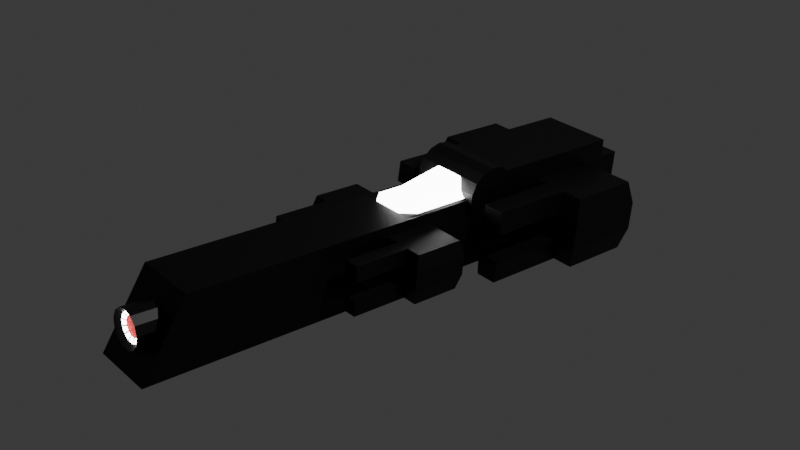 # Source: EnemShip00.blend  (saved by Blender 4.0.36; exported with 4.5.12 LTS)
import bpy
from mathutils import Matrix  # noqa: F401  (used for matrix-valued properties, if any)

bpy.ops.wm.read_factory_settings(use_empty=True)
scene = bpy.context.scene
scene.name = 'Scene'

# ---- collections
col_collection = bpy.data.collections.new('Collection'); scene.collection.children.link(col_collection)

# ---- materials (node trees are filled in below, after node groups)
mat_hull = bpy.data.materials.new('Hull')
mat_hull.alpha_threshold = 0.0
mat_hull.use_backface_culling = True
mat_hull.use_transparent_shadow = False
mat_hull.roughness = 0.5
mat_hull.line_color = (0.0, 0.0, 0.0, 1.0)
mat_glow_alt = bpy.data.materials.new('Glow_Alt')
mat_glow_alt.use_transparent_shadow = False
mat_glow = bpy.data.materials.new('Glow')
mat_glow.use_transparent_shadow = False

# ---- node groups
ng_auto_smooth = bpy.data.node_groups.new('Auto Smooth', 'GeometryNodeTree')
_s = ng_auto_smooth.interface.new_socket(name='Geometry', in_out='OUTPUT', socket_type='NodeSocketGeometry')
_s = ng_auto_smooth.interface.new_socket(name='Geometry', in_out='INPUT', socket_type='NodeSocketGeometry')
_s = ng_auto_smooth.interface.new_socket(name='Angle', in_out='INPUT', socket_type='NodeSocketFloat')
_s.subtype = 'ANGLE'
_s.min_value = 0.0
_s.max_value = 3.142
ng_auto_smooth.is_modifier = True
_N = ng_auto_smooth.nodes; _L = ng_auto_smooth.links
n0 = _N.new('NodeGroupOutput'); n0.name = 'Group Output'; n0.location = (480, -100)
n1 = _N.new('NodeGroupInput'); n1.name = 'Group Input'; n1.location = (-420, -300)
n2 = _N.new('NodeGroupInput'); n2.name = 'Group Input.001'; n2.location = (-60, -100)
n3 = _N.new('GeometryNodeSetShadeSmooth'); n3.name = 'Set Shade Smooth'; n3.location = (120, -100)
n3.domain = 'EDGE'
n4 = _N.new('GeometryNodeSetShadeSmooth'); n4.name = 'Set Shade Smooth.001'; n4.location = (300, -100)
n5 = _N.new('GeometryNodeInputMeshEdgeAngle'); n5.name = 'Edge Angle'; n5.location = (-420, -220)
n6 = _N.new('GeometryNodeInputEdgeSmooth'); n6.name = 'Is Edge Smooth'; n6.location = (-60, -160)
n7 = _N.new('GeometryNodeInputShadeSmooth'); n7.name = 'Is Face Smooth'; n7.location = (-240, -340)
n8 = _N.new('FunctionNodeBooleanMath'); n8.name = 'Boolean Math'; n8.location = (-60, -220)
n9 = _N.new('FunctionNodeCompare'); n9.name = 'Compare'; n9.location = (-240, -180)
n9.operation = 'LESS_EQUAL'
_L.new(n5.outputs[0], n9.inputs[0])
_L.new(n4.outputs[0], n0.inputs[0])
_L.new(n1.outputs[1], n9.inputs[1])
_L.new(n9.outputs[0], n8.inputs[0])
_L.new(n7.outputs[0], n8.inputs[1])
_L.new(n2.outputs[0], n3.inputs[0])
_L.new(n6.outputs[0], n3.inputs[1])
_L.new(n3.outputs[0], n4.inputs[0])
_L.new(n8.outputs[0], n3.inputs[2])
n0.is_active_output = True

# ---- material node trees
mat_hull.use_nodes = True; mat_hull.node_tree.nodes.clear()
_N = mat_hull.node_tree.nodes; _L = mat_hull.node_tree.links
n0 = _N.new('ShaderNodeOutputMaterial'); n0.name = 'Material Output'; n0.location = (300, 300)
n1 = _N.new('ShaderNodeBsdfPrincipled'); n1.name = 'Principled BSDF'; n1.location = (10, 300)
n1.inputs[0].default_value = (0.03424, 0.03424, 0.03424, 1.0)
n1.inputs[1].default_value = 1.0
n1.inputs[3].default_value = 1.45
_L.new(n1.outputs[0], n0.inputs[0])
n0.is_active_output = True
mat_glow_alt.use_nodes = True; mat_glow_alt.node_tree.nodes.clear()
_N = mat_glow_alt.node_tree.nodes; _L = mat_glow_alt.node_tree.links
n0 = _N.new('ShaderNodeBsdfPrincipled'); n0.name = 'Principled BSDF'; n0.location = (10, 300)
n0.inputs[3].default_value = 1.45
n0.inputs[28].default_value = 12.0
n1 = _N.new('ShaderNodeOutputMaterial'); n1.name = 'Material Output'; n1.location = (300, 300)
_L.new(n0.outputs[0], n1.inputs[0])
n1.is_active_output = True
mat_glow.use_nodes = True; mat_glow.node_tree.nodes.clear()
_N = mat_glow.node_tree.nodes; _L = mat_glow.node_tree.links
n0 = _N.new('ShaderNodeBsdfPrincipled'); n0.name = 'Principled BSDF'; n0.location = (10, 300)
n0.inputs[0].default_value = (0.8002, 0.0, 0.002439, 1.0)
n0.inputs[3].default_value = 1.45
n0.inputs[27].default_value = (1.0, 0.0, 0.00173, 1.0)
n0.inputs[28].default_value = 0.8
n1 = _N.new('ShaderNodeOutputMaterial'); n1.name = 'Material Output'; n1.location = (300, 300)
_L.new(n0.outputs[0], n1.inputs[0])
n1.is_active_output = True

# ---- world
world_world = bpy.data.worlds.new('World'); scene.world = world_world
world_world.use_nodes = True; world_world.node_tree.nodes.clear()
_N = world_world.node_tree.nodes; _L = world_world.node_tree.links
n0 = _N.new('ShaderNodeOutputWorld'); n0.name = 'World Output'; n0.location = (300, 300)
n1 = _N.new('ShaderNodeBackground'); n1.name = 'Background'; n1.location = (10, 300)
n1.inputs[0].default_value = (0.05088, 0.05088, 0.05088, 1.0)
_L.new(n1.outputs[0], n0.inputs[0])
n0.is_active_output = True
world_world.color = (0.05088, 0.05088, 0.05088)
world_world.use_sun_shadow = False
world_world.sun_shadow_jitter_overblur = 0.0

# ---- cameras
cam_camera = bpy.data.cameras.new('Camera')
cam_camera.clip_end = 100.0
cam_camera.ortho_scale = 7.314

# ---- lights
light_light = bpy.data.lights.new('Light', 'POINT')
light_light.transmission_factor = 0.0
light_light.use_soft_falloff = False
light_light.energy = 1000.0
light_light.shadow_soft_size = 0.1
light_light.shadow_maximum_resolution = 0.006
light_light.use_absolute_resolution = True

# ---- meshes
me_cube = bpy.data.meshes.new('Cube')
me_cube.from_pydata([(0.5639, 5.0, 0.3013), (0.5639, 5.0, -1.0), (0.5639, -1.0, 0.3013), (0.5639, -1.0, -1.0), (0.5639, -2.704, 0.3013), (0.5639, -2.704, -1.0), (0.5639, -4.502, 0.3013), (0.5639, -5.249, -1.0), (0.5639, 1.257, 0.3013), (0.5639, 1.257, -1.0), (0.5639, -0.3009, 0.3013), (0.5639, -0.3009, -1.0), (0.0, 5.0, -1.0), (0.0, -1.0, 0.3013), (0.0, -1.0, -1.0), (0.0, 5.0, 0.3013), (0.0, -2.704, 0.3013), (0.0, -2.704, -1.0), (0.0, -4.502, 0.3013), (0.0, -5.249, -1.0), (0.0, 1.257, -1.0), (0.0, 1.257, 0.3013), (0.0, -0.3009, -1.0), (0.0, -0.3009, 0.3013), (0.5639, 1.179, -1.0), (0.5639, 1.179, 0.3013), (0.0, 1.179, 0.6347), (0.0, 1.179, -1.0), (0.5639, -0.06075, 0.3013), (0.0, -0.06075, 0.468), (0.0, -0.06075, -1.0), (0.5639, -0.06075, -1.0), (0.0, 5.0, -1.0), (0.0, -1.0, 0.3013), (0.0, -1.0, -1.0), (0.0, 5.0, 0.3013), (0.0, -2.704, 0.3013), (0.0, -2.704, -1.0), (0.0, -4.502, 0.3013), (0.0, -5.249, -1.0), (0.0, 1.257, -1.0), (0.0, 1.257, 0.3013), (0.0, -0.3009, -1.0), (0.0, -0.3009, 0.3013), (0.0, 1.179, -1.0), (0.0, 1.179, 0.6347), (0.0, -0.06075, -1.0), (0.0, -0.06075, 0.468), (0.282, -1.0, -1.0), (0.282, 5.0, 0.3013), (0.282, -2.704, -1.0), (0.282, -5.249, -1.0), (0.282, 1.257, 0.3013), (0.282, -0.3009, 0.3013), (0.282, 5.0, -1.0), (0.282, -1.0, 0.3013), (0.282, -2.704, 0.3013), (0.282, -4.502, 0.3013), (0.282, 1.257, -1.0), (0.282, -0.3009, -1.0), (0.282, 1.179, 0.6347), (0.282, 1.179, -1.0), (0.282, -0.06075, 0.3847), (0.282, -0.06075, -1.0), (0.4934, -1.0, -1.0), (0.4934, 5.0, 0.3013), (0.4934, -2.704, -1.0), (0.4934, -5.249, -1.0), (0.4934, 1.257, 0.3013), (0.4934, -0.3009, 0.3013), (0.4934, 1.179, 0.3145), (0.4934, -0.06075, 0.3145), (0.4934, 5.0, -1.0), (0.4934, -1.0, 0.3013), (0.4934, -2.704, 0.3013), (0.4934, -4.502, 0.3013), (0.4934, 1.257, -1.0), (0.4934, -0.3009, -1.0), (0.4934, 1.179, -1.0), (0.4934, -0.06075, -1.0), (0.5, 2.667, -1.0), (0.5, 2.667, 0.3333), (0.5, 4.0, -1.0), (0.5, 4.0, 0.3333), (1.667, 2.667, -1.0), (1.667, 2.667, 0.3333), (1.667, 4.0, -1.0), (1.667, 4.0, 0.3333), (0.4059, 2.559, -0.5914), (0.4059, 2.559, -0.07527), (0.4059, 4.108, -0.07527), (0.4059, 4.108, -0.5914), (1.761, 4.108, -0.07527), (1.761, 4.108, -0.5914), (1.761, 2.559, -0.07527), (1.761, 2.559, -0.5914), (1.278, 4.0, -1.0), (0.8889, 4.0, -1.0), (0.8889, 4.0, 0.3333), (1.278, 4.0, 0.3333), (0.8889, 2.667, -1.0), (1.278, 2.667, -1.0), (1.278, 2.667, 0.3333), (0.8889, 2.667, 0.3333), (1.309, 2.559, -0.5914), (0.8575, 2.559, -0.5914), (1.309, 2.559, -0.07527), (0.8575, 2.559, -0.07527), (0.8575, 4.108, -0.5914), (1.309, 4.108, -0.5914), (0.8575, 4.108, -0.07527), (1.309, 4.108, -0.07527), (0.8889, 1.113, -1.0), (1.278, 1.113, -1.0), (1.278, 1.113, 0.3333), (0.8889, 1.113, 0.3333), (1.309, 1.113, -0.5914), (0.8575, 1.113, -0.5914), (1.309, 1.113, -0.07527), (0.8575, 1.113, -0.07527), (0.5258, -0.7599, -0.78), (0.5258, -0.7599, 0.1133), (0.5258, 0.1335, -0.78), (0.5258, 0.1335, 0.1133), (1.307, -0.7599, -0.78), (1.307, -0.7599, 0.1133), (1.307, 0.1335, -0.78), (1.307, 0.1335, 0.1133), (0.4628, -0.8319, -0.5062), (0.4628, -0.8319, -0.1604), (0.4628, 0.2055, -0.1604), (0.4628, 0.2055, -0.5062), (1.371, 0.2055, -0.1604), (1.371, 0.2055, -0.5062), (1.371, -0.8319, -0.1604), (1.371, -0.8319, -0.5062), (1.047, 0.1335, -0.78), (0.7864, 0.1335, -0.78), (0.7864, 0.1335, 0.1133), (1.047, 0.1335, 0.1133), (0.7864, -0.7599, -0.78), (1.047, -0.7599, -0.78), (1.047, -0.7599, 0.1133), (0.7864, -0.7599, 0.1133), (1.068, -0.8319, -0.5062), (0.7654, -0.8319, -0.5062), (1.068, -0.8319, -0.1604), (0.7654, -0.8319, -0.1604), (0.7654, 0.2055, -0.5062), (1.068, 0.2055, -0.5062), (0.7654, 0.2055, -0.1604), (1.068, 0.2055, -0.1604), (0.7864, -1.801, -0.78), (1.047, -1.801, -0.78), (1.047, -1.801, 0.1133), (0.7864, -1.801, 0.1133), (1.068, -1.801, -0.5062), (0.7654, -1.801, -0.5062), (1.068, -1.801, -0.1604), (0.7654, -1.801, -0.1604), (0.6667, 2.0, 0.3333), (0.0, 1.957, 0.13), (0.6667, 1.957, 0.13), (0.0, 1.835, -0.03824), (0.6667, 1.835, -0.03824), (0.0, 1.655, -0.1422), (0.6667, 1.655, -0.1422), (0.0, 1.448, -0.1639), (0.6667, 1.448, -0.1639), (0.0, 1.25, -0.09968), (0.6667, 1.25, -0.09968), (0.0, 1.095, 0.03944), (0.6667, 1.095, 0.03944), (0.0, 1.011, 0.2294), (0.6667, 1.011, 0.2294), (0.0, 1.011, 0.4373), (0.6667, 1.011, 0.4373), (0.0, 1.095, 0.6272), (0.6667, 1.095, 0.6272), (0.0, 1.25, 0.7663), (0.6667, 1.25, 0.7663), (0.0, 1.448, 0.8306), (0.6667, 1.448, 0.8306), (0.0, 1.655, 0.8089), (0.6667, 1.655, 0.8089), (0.0, 1.835, 0.7049), (0.6667, 1.835, 0.7049), (0.6667, 1.957, 0.5367), (0.0, 4.437, 0.3333), (0.0, 4.437, 0.13), (0.6667, 4.437, 0.13), (0.6667, 4.437, 0.3333), (0.6667, 4.437, 0.7049), (0.0, 4.437, 0.7049), (0.0, 4.437, 0.5367), (0.6667, 4.437, 0.5367)], [], [(77, 11, 3, 64), (11, 10, 2, 3), (72, 65, 0, 1), (66, 5, 7, 67), (3, 2, 4, 5), (64, 3, 5, 66), (5, 4, 6, 7), (1, 0, 8, 9), (72, 1, 9, 76), (31, 28, 10, 11), (79, 31, 11, 77), (62, 29, 23, 53), (46, 30, 22, 42), (49, 15, 21, 52), (32, 12, 20, 40), (56, 16, 18, 57), (51, 57, 18, 19), (34, 14, 17, 37), (37, 17, 19, 39), (32, 35, 15, 12), (42, 22, 14, 34), (55, 13, 16, 56), (53, 23, 13, 55), (40, 20, 27, 44), (52, 21, 26, 60), (76, 9, 24, 78), (9, 8, 25, 24), (44, 27, 30, 46), (60, 26, 29, 62), (78, 24, 31, 79), (24, 25, 28, 31), (26, 45, 47, 29), (21, 41, 45, 26), (23, 43, 33, 13), (13, 33, 36, 16), (19, 18, 38, 39), (16, 36, 38, 18), (15, 35, 41, 21), (29, 47, 43, 23), (27, 61, 63, 30), (70, 62, 71), (20, 58, 61, 27), (68, 52, 60, 70), (69, 53, 55, 73), (73, 55, 56, 74), (67, 75, 57, 51), (74, 56, 57, 75), (65, 49, 52, 68), (71, 53, 69), (30, 63, 59, 22), (12, 54, 58, 20), (14, 48, 50, 17), (17, 50, 51, 19), (12, 15, 49, 54), (22, 59, 48, 14), (28, 71, 69, 10), (0, 65, 68, 8), (4, 74, 75, 6), (7, 6, 75, 67), (2, 73, 74, 4), (10, 69, 73, 2), (8, 68, 70, 25), (25, 70, 71, 28), (61, 78, 79, 63), (58, 76, 78, 61), (63, 79, 77, 59), (54, 72, 76, 58), (48, 64, 66, 50), (50, 66, 67, 51), (54, 49, 65, 72), (59, 77, 64, 48), (89, 81, 83, 90), (111, 99, 87, 92), (92, 87, 85, 94), (107, 103, 81, 89), (96, 86, 84, 101), (98, 83, 81, 103), (100, 105, 88, 80), (105, 107, 89, 88), (86, 93, 95, 84), (93, 92, 94, 95), (96, 109, 93, 86), (109, 111, 92, 93), (80, 88, 91, 82), (88, 89, 90, 91), (91, 90, 110, 108), (108, 110, 111, 109), (82, 91, 108, 97), (97, 108, 109, 96), (95, 94, 106, 104), (104, 106, 107, 105), (84, 95, 104, 101), (103, 107, 119, 115), (87, 99, 102, 85), (99, 98, 103, 102), (82, 97, 100, 80), (97, 96, 101, 100), (94, 85, 102, 106), (104, 105, 117, 116), (90, 83, 98, 110), (110, 98, 99, 111), (113, 116, 117, 112), (118, 114, 115, 119), (102, 103, 115, 114), (100, 101, 113, 112), (105, 100, 112, 117), (106, 102, 114, 118), (101, 104, 116, 113), (107, 106, 118, 119), (129, 121, 123, 130), (151, 139, 127, 132), (132, 127, 125, 134), (147, 143, 121, 129), (136, 126, 124, 141), (138, 123, 121, 143), (140, 145, 128, 120), (145, 147, 129, 128), (126, 133, 135, 124), (133, 132, 134, 135), (136, 149, 133, 126), (149, 151, 132, 133), (120, 128, 131, 122), (128, 129, 130, 131), (131, 130, 150, 148), (148, 150, 151, 149), (122, 131, 148, 137), (137, 148, 149, 136), (135, 134, 146, 144), (144, 146, 147, 145), (124, 135, 144, 141), (143, 147, 159, 155), (127, 139, 142, 125), (139, 138, 143, 142), (122, 137, 140, 120), (137, 136, 141, 140), (134, 125, 142, 146), (144, 145, 157, 156), (130, 123, 138, 150), (150, 138, 139, 151), (153, 156, 157, 152), (158, 154, 155, 159), (142, 143, 155, 154), (140, 141, 153, 152), (145, 140, 152, 157), (146, 142, 154, 158), (141, 144, 156, 153), (147, 146, 158, 159), (160, 162, 190, 191), (161, 162, 164, 163), (163, 164, 166, 165), (165, 166, 168, 167), (167, 168, 170, 169), (169, 170, 172, 171), (171, 172, 174, 173), (173, 174, 176, 175), (175, 176, 178, 177), (177, 178, 180, 179), (179, 180, 182, 181), (181, 182, 184, 183), (183, 184, 186, 185), (162, 160, 187, 186, 184, 182, 180, 178, 176, 174, 172, 170, 168, 166, 164), (162, 161, 189, 190), (187, 160, 191, 195), (188, 191, 190, 189), (193, 192, 195, 194), (194, 195, 191, 188), (186, 187, 195, 192), (185, 186, 192, 193), (70, 60, 62), (53, 71, 62)])
me_cube.polygons.foreach_set('material_index', [0, 0, 0, 0, 0, 0, 0, 0, 0, 0, 0, 1, 0, 0, 0, 0, 0, 0, 0, 0, 0, 0, 0, 0, 0, 0, 0, 0, 1, 0, 0, 0, 0, 0, 0, 0, 0, 0, 0, 0, 1, 0, 0, 0, 0, 0, 0, 0, 0, 0, 0, 0, 0, 0, 0, 0, 0, 0, 0, 0, 0, 0, 0, 0, 0, 0, 0, 0, 0, 0, 0, 0, 0, 0, 0, 0, 0, 0, 0, 0, 0, 0, 0, 0, 0, 0, 0, 0, 0, 0, 0, 0, 0, 0, 0, 0, 0, 0, 0, 0, 0, 0, 0, 0, 0, 0, 0, 0, 0, 0, 0, 0, 0, 0, 0, 0, 0, 0, 0, 0, 0, 0, 0, 0, 0, 0, 0, 0, 0, 0, 0, 0, 0, 0, 0, 0, 0, 0, 0, 0, 0, 0, 0, 0, 0, 0, 0, 0, 0, 0, 0, 0, 0, 0, 0, 0, 0, 0, 0, 0, 0, 0, 0, 0, 0, 0, 0, 0, 1, 1])
_uv = me_cube.uv_layers.new(name='UVMap')
_uv.uv.foreach_set('vector', [0.3646, 0.7209, 0.375, 0.7209, 0.375, 0.75, 0.3646, 0.75, 0.375, 0.7209, 0.625, 0.7209, 0.625, 0.75, 0.375, 0.75, 0.375, 0.4896, 0.625, 0.4896, 0.625, 0.5, 0.375, 0.5, 0.3646, 0.75, 0.375, 0.75, 0.375, 0.75, 0.3646, 0.75, 0.375, 0.75, 0.625, 0.75, 0.625, 0.75, 0.375, 0.75, 0.3646, 0.75, 0.375, 0.75, 0.375, 0.75, 0.3646, 0.75, 0.375, 0.75, 0.625, 0.75, 0.625, 0.75, 0.375, 0.75, 0.375, 0.5, 0.625, 0.5, 0.625, 0.6559, 0.375, 0.6559, 0.3646, 0.5, 0.375, 0.5, 0.375, 0.6559, 0.3646, 0.6559, 0.375, 0.69, 0.625, 0.69, 0.625, 0.7209, 0.375, 0.7209, 0.3646, 0.69, 0.375, 0.69, 0.375, 0.7209, 0.3646, 0.7209, 0.6667, 0.69, 0.7083, 0.69, 0.7083, 0.7209, 0.6667, 0.7209, 0.25, 0.69, 0.2917, 0.69, 0.2917, 0.7209, 0.25, 0.7209, 0.6667, 0.5, 0.7083, 0.5, 0.7083, 0.6559, 0.6667, 0.6559, 0.25, 0.5, 0.2917, 0.5, 0.2917, 0.6559, 0.25, 0.6559, 0.6667, 0.75, 0.7083, 0.75, 0.7083, 0.75, 0.6667, 0.75, 0.375, 0.7917, 0.625, 0.7917, 0.625, 0.8333, 0.375, 0.8333, 0.25, 0.75, 0.2917, 0.75, 0.2917, 0.75, 0.25, 0.75, 0.25, 0.75, 0.2917, 0.75, 0.2917, 0.75, 0.25, 0.75, 0.375, 0.375, 0.625, 0.375, 0.625, 0.4167, 0.375, 0.4167, 0.25, 0.7209, 0.2917, 0.7209, 0.2917, 0.75, 0.25, 0.75, 0.6667, 0.75, 0.7083, 0.75, 0.7083, 0.75, 0.6667, 0.75, 0.6667, 0.7209, 0.7083, 0.7209, 0.7083, 0.75, 0.6667, 0.75, 0.25, 0.6559, 0.2917, 0.6559, 0.2917, 0.6592, 0.25, 0.6592, 0.6667, 0.6559, 0.7083, 0.6559, 0.7083, 0.6592, 0.6667, 0.6592, 0.3646, 0.6559, 0.375, 0.6559, 0.375, 0.6592, 0.3646, 0.6592, 0.375, 0.6559, 0.625, 0.6559, 0.625, 0.6592, 0.375, 0.6592, 0.25, 0.6592, 0.2917, 0.6592, 0.2917, 0.69, 0.25, 0.69, 0.6667, 0.6592, 0.7083, 0.6592, 0.7083, 0.69, 0.6667, 0.69, 0.3646, 0.6592, 0.375, 0.6592, 0.375, 0.69, 0.3646, 0.69, 0.375, 0.6592, 0.625, 0.6592, 0.625, 0.69, 0.375, 0.69, 0.7083, 0.6592, 0.75, 0.6592, 0.75, 0.69, 0.7083, 0.69, 0.7083, 0.6559, 0.75, 0.6559, 0.75, 0.6592, 0.7083, 0.6592, 0.7083, 0.7209, 0.75, 0.7209, 0.75, 0.75, 0.7083, 0.75, 0.7083, 0.75, 0.75, 0.75, 0.75, 0.75, 0.7083, 0.75, 0.375, 0.8333, 0.625, 0.8333, 0.625, 0.875, 0.375, 0.875, 0.7083, 0.75, 0.75, 0.75, 0.75, 0.75, 0.7083, 0.75, 0.7083, 0.5, 0.75, 0.5, 0.75, 0.6559, 0.7083, 0.6559, 0.7083, 0.69, 0.75, 0.69, 0.75, 0.7209, 0.7083, 0.7209, 0.2917, 0.6592, 0.3333, 0.6592, 0.3333, 0.69, 0.2917, 0.69, 0.6354, 0.6592, 0.6667, 0.69, 0.6354, 0.69, 0.2917, 0.6559, 0.3333, 0.6559, 0.3333, 0.6592, 0.2917, 0.6592, 0.6354, 0.6559, 0.6667, 0.6559, 0.6667, 0.6592, 0.6354, 0.6592, 0.6354, 0.7209, 0.6667, 0.7209, 0.6667, 0.75, 0.6354, 0.75, 0.6354, 0.75, 0.6667, 0.75, 0.6667, 0.75, 0.6354, 0.75, 0.375, 0.7604, 0.625, 0.7604, 0.625, 0.7917, 0.375, 0.7917, 0.6354, 0.75, 0.6667, 0.75, 0.6667, 0.75, 0.6354, 0.75, 0.6354, 0.5, 0.6667, 0.5, 0.6667, 0.6559, 0.6354, 0.6559, 0.6354, 0.69, 0.6667, 0.7209, 0.6354, 0.7209, 0.2917, 0.69, 0.3333, 0.69, 0.3333, 0.7209, 0.2917, 0.7209, 0.2917, 0.5, 0.3333, 0.5, 0.3333, 0.6559, 0.2917, 0.6559, 0.2917, 0.75, 0.3333, 0.75, 0.3333, 0.75, 0.2917, 0.75, 0.2917, 0.75, 0.3333, 0.75, 0.3333, 0.75, 0.2917, 0.75, 0.375, 0.4167, 0.625, 0.4167, 0.625, 0.4583, 0.375, 0.4583, 0.2917, 0.7209, 0.3333, 0.7209, 0.3333, 0.75, 0.2917, 0.75, 0.625, 0.69, 0.6354, 0.69, 0.6354, 0.7209, 0.625, 0.7209, 0.625, 0.5, 0.6354, 0.5, 0.6354, 0.6559, 0.625, 0.6559, 0.625, 0.75, 0.6354, 0.75, 0.6354, 0.75, 0.625, 0.75, 0.375, 0.75, 0.625, 0.75, 0.625, 0.7604, 0.375, 0.7604, 0.625, 0.75, 0.6354, 0.75, 0.6354, 0.75, 0.625, 0.75, 0.625, 0.7209, 0.6354, 0.7209, 0.6354, 0.75, 0.625, 0.75, 0.625, 0.6559, 0.6354, 0.6559, 0.6354, 0.6592, 0.625, 0.6592, 0.625, 0.6592, 0.6354, 0.6592, 0.6354, 0.69, 0.625, 0.69, 0.3333, 0.6592, 0.3646, 0.6592, 0.3646, 0.69, 0.3333, 0.69, 0.3333, 0.6559, 0.3646, 0.6559, 0.3646, 0.6592, 0.3333, 0.6592, 0.3333, 0.69, 0.3646, 0.69, 0.3646, 0.7209, 0.3333, 0.7209, 0.3333, 0.5, 0.3646, 0.5, 0.3646, 0.6559, 0.3333, 0.6559, 0.3333, 0.75, 0.3646, 0.75, 0.3646, 0.75, 0.3333, 0.75, 0.3333, 0.75, 0.3646, 0.75, 0.3646, 0.75, 0.3333, 0.75, 0.375, 0.4583, 0.625, 0.4583, 0.625, 0.4896, 0.375, 0.4896, 0.3333, 0.7209, 0.3646, 0.7209, 0.3646, 0.75, 0.3333, 0.75, 0.5417, 0.0, 0.625, 0.0, 0.625, 0.25, 0.5417, 0.25, 0.5417, 0.4167, 0.625, 0.4167, 0.625, 0.5, 0.5417, 0.5, 0.5417, 0.5, 0.625, 0.5, 0.625, 0.75, 0.5417, 0.75, 0.5417, 0.9167, 0.625, 0.9167, 0.625, 1.0, 0.5417, 1.0, 0.2917, 0.5, 0.375, 0.5, 0.375, 0.75, 0.2917, 0.75, 0.7917, 0.5, 0.875, 0.5, 0.875, 0.75, 0.7917, 0.75, 0.375, 0.9167, 0.4583, 0.9167, 0.4583, 1.0, 0.375, 1.0, 0.4583, 0.9167, 0.5417, 0.9167, 0.5417, 1.0, 0.4583, 1.0, 0.375, 0.5, 0.4583, 0.5, 0.4583, 0.75, 0.375, 0.75, 0.4583, 0.5, 0.5417, 0.5, 0.5417, 0.75, 0.4583, 0.75, 0.375, 0.4167, 0.4583, 0.4167, 0.4583, 0.5, 0.375, 0.5, 0.4583, 0.4167, 0.5417, 0.4167, 0.5417, 0.5, 0.4583, 0.5, 0.375, 0.0, 0.4583, 0.0, 0.4583, 0.25, 0.375, 0.25, 0.4583, 0.0, 0.5417, 0.0, 0.5417, 0.25, 0.4583, 0.25, 0.4583, 0.25, 0.5417, 0.25, 0.5417, 0.3333, 0.4583, 0.3333, 0.4583, 0.3333, 0.5417, 0.3333, 0.5417, 0.4167, 0.4583, 0.4167, 0.375, 0.25, 0.4583, 0.25, 0.4583, 0.3333, 0.375, 0.3333, 0.375, 0.3333, 0.4583, 0.3333, 0.4583, 0.4167, 0.375, 0.4167, 0.4583, 0.75, 0.5417, 0.75, 0.5417, 0.8333, 0.4583, 0.8333, 0.4583, 0.8333, 0.5417, 0.8333, 0.5417, 0.9167, 0.4583, 0.9167, 0.375, 0.75, 0.4583, 0.75, 0.4583, 0.8333, 0.375, 0.8333, 0.625, 0.9167, 0.5417, 0.9167, 0.5417, 0.9167, 0.625, 0.9167, 0.625, 0.5, 0.7083, 0.5, 0.7083, 0.75, 0.625, 0.75, 0.7083, 0.5, 0.7917, 0.5, 0.7917, 0.75, 0.7083, 0.75, 0.125, 0.5, 0.2083, 0.5, 0.2083, 0.75, 0.125, 0.75, 0.2083, 0.5, 0.2917, 0.5, 0.2917, 0.75, 0.2083, 0.75, 0.5417, 0.75, 0.625, 0.75, 0.625, 0.8333, 0.5417, 0.8333, 0.4583, 0.8333, 0.4583, 0.9167, 0.4583, 0.9167, 0.4583, 0.8333, 0.5417, 0.25, 0.625, 0.25, 0.625, 0.3333, 0.5417, 0.3333, 0.5417, 0.3333, 0.625, 0.3333, 0.625, 0.4167, 0.5417, 0.4167, 0.375, 0.8333, 0.4583, 0.8333, 0.4583, 0.9167, 0.375, 0.9167, 0.5417, 0.8333, 0.625, 0.8333, 0.625, 0.9167, 0.5417, 0.9167, 0.7083, 0.75, 0.7917, 0.75, 0.7917, 0.75, 0.7083, 0.75, 0.2083, 0.75, 0.2917, 0.75, 0.2917, 0.75, 0.2083, 0.75, 0.4583, 0.9167, 0.375, 0.9167, 0.375, 0.9167, 0.4583, 0.9167, 0.5417, 0.8333, 0.625, 0.8333, 0.625, 0.8333, 0.5417, 0.8333, 0.375, 0.8333, 0.4583, 0.8333, 0.4583, 0.8333, 0.375, 0.8333, 0.5417, 0.9167, 0.5417, 0.8333, 0.5417, 0.8333, 0.5417, 0.9167, 0.5417, 0.0, 0.625, 0.0, 0.625, 0.25, 0.5417, 0.25, 0.5417, 0.4167, 0.625, 0.4167, 0.625, 0.5, 0.5417, 0.5, 0.5417, 0.5, 0.625, 0.5, 0.625, 0.75, 0.5417, 0.75, 0.5417, 0.9167, 0.625, 0.9167, 0.625, 1.0, 0.5417, 1.0, 0.2917, 0.5, 0.375, 0.5, 0.375, 0.75, 0.2917, 0.75, 0.7917, 0.5, 0.875, 0.5, 0.875, 0.75, 0.7917, 0.75, 0.375, 0.9167, 0.4583, 0.9167, 0.4583, 1.0, 0.375, 1.0, 0.4583, 0.9167, 0.5417, 0.9167, 0.5417, 1.0, 0.4583, 1.0, 0.375, 0.5, 0.4583, 0.5, 0.4583, 0.75, 0.375, 0.75, 0.4583, 0.5, 0.5417, 0.5, 0.5417, 0.75, 0.4583, 0.75, 0.375, 0.4167, 0.4583, 0.4167, 0.4583, 0.5, 0.375, 0.5, 0.4583, 0.4167, 0.5417, 0.4167, 0.5417, 0.5, 0.4583, 0.5, 0.375, 0.0, 0.4583, 0.0, 0.4583, 0.25, 0.375, 0.25, 0.4583, 0.0, 0.5417, 0.0, 0.5417, 0.25, 0.4583, 0.25, 0.4583, 0.25, 0.5417, 0.25, 0.5417, 0.3333, 0.4583, 0.3333, 0.4583, 0.3333, 0.5417, 0.3333, 0.5417, 0.4167, 0.4583, 0.4167, 0.375, 0.25, 0.4583, 0.25, 0.4583, 0.3333, 0.375, 0.3333, 0.375, 0.3333, 0.4583, 0.3333, 0.4583, 0.4167, 0.375, 0.4167, 0.4583, 0.75, 0.5417, 0.75, 0.5417, 0.8333, 0.4583, 0.8333, 0.4583, 0.8333, 0.5417, 0.8333, 0.5417, 0.9167, 0.4583, 0.9167, 0.375, 0.75, 0.4583, 0.75, 0.4583, 0.8333, 0.375, 0.8333, 0.625, 0.9167, 0.5417, 0.9167, 0.5417, 0.9167, 0.625, 0.9167, 0.625, 0.5, 0.7083, 0.5, 0.7083, 0.75, 0.625, 0.75, 0.7083, 0.5, 0.7917, 0.5, 0.7917, 0.75, 0.7083, 0.75, 0.125, 0.5, 0.2083, 0.5, 0.2083, 0.75, 0.125, 0.75, 0.2083, 0.5, 0.2917, 0.5, 0.2917, 0.75, 0.2083, 0.75, 0.5417, 0.75, 0.625, 0.75, 0.625, 0.8333, 0.5417, 0.8333, 0.4583, 0.8333, 0.4583, 0.9167, 0.4583, 0.9167, 0.4583, 0.8333, 0.5417, 0.25, 0.625, 0.25, 0.625, 0.3333, 0.5417, 0.3333, 0.5417, 0.3333, 0.625, 0.3333, 0.625, 0.4167, 0.5417, 0.4167, 0.375, 0.8333, 0.4583, 0.8333, 0.4583, 0.9167, 0.375, 0.9167, 0.5417, 0.8333, 0.625, 0.8333, 0.625, 0.9167, 0.5417, 0.9167, 0.7083, 0.75, 0.7917, 0.75, 0.7917, 0.75, 0.7083, 0.75, 0.2083, 0.75, 0.2917, 0.75, 0.2917, 0.75, 0.2083, 0.75, 0.4583, 0.9167, 0.375, 0.9167, 0.375, 0.9167, 0.4583, 0.9167, 0.5417, 0.8333, 0.625, 0.8333, 0.625, 0.8333, 0.5417, 0.8333, 0.375, 0.8333, 0.4583, 0.8333, 0.4583, 0.8333, 0.375, 0.8333, 0.5417, 0.9167, 0.5417, 0.8333, 0.5417, 0.8333, 0.5417, 0.9167, 0.25, 0.49, 0.3476, 0.4693, 0.3476, 0.4693, 0.25, 0.49, 0.9333, 0.5, 0.9333, 1.0, 0.8667, 1.0, 0.8667, 0.5, 0.8667, 0.5, 0.8667, 1.0, 0.8, 1.0, 0.8, 0.5, 0.8, 0.5, 0.8, 1.0, 0.7333, 1.0, 0.7333, 0.5, 0.7333, 0.5, 0.7333, 1.0, 0.6667, 1.0, 0.6667, 0.5, 0.6667, 0.5, 0.6667, 1.0, 0.6, 1.0, 0.6, 0.5, 0.6, 0.5, 0.6, 1.0, 0.5333, 1.0, 0.5333, 0.5, 0.5333, 0.5, 0.5333, 1.0, 0.4667, 1.0, 0.4667, 0.5, 0.4667, 0.5, 0.4667, 1.0, 0.4, 1.0, 0.4, 0.5, 0.4, 0.5, 0.4, 1.0, 0.3333, 1.0, 0.3333, 0.5, 0.3333, 0.5, 0.3333, 1.0, 0.2667, 1.0, 0.2667, 0.5, 0.2667, 0.5, 0.2667, 1.0, 0.2, 1.0, 0.2, 0.5, 0.2, 0.5, 0.2, 1.0, 0.1333, 1.0, 0.1333, 0.5, 0.3476, 0.4693, 0.25, 0.49, 0.1524, 0.4693, 0.07165, 0.4106, 0.02175, 0.3242, 0.01131, 0.2249, 0.04215, 0.13, 0.1089, 0.05584, 0.2001, 0.01524, 0.2999, 0.01524, 0.3911, 0.05584, 0.4578, 0.13, 0.4887, 0.2249, 0.4783, 0.3242, 0.4284, 0.4106, 0.9333, 1.0, 0.9333, 0.5, 0.9333, 0.5, 0.9333, 1.0, 0.1524, 0.4693, 0.25, 0.49, 0.25, 0.49, 0.1524, 0.4693, 1.0, 0.5, 1.0, 1.0, 0.9333, 1.0, 0.9333, 0.5, 0.1333, 0.5, 0.1333, 1.0, 0.06667, 1.0, 0.06667, 0.5, 0.06667, 0.5, 0.06667, 1.0, 4.47e-08, 1.0, 4.47e-08, 0.5, 0.07165, 0.4106, 0.1524, 0.4693, 0.1524, 0.4693, 0.07165, 0.4106, 0.1333, 0.5, 0.1333, 1.0, 0.1333, 1.0, 0.1333, 0.5, 0.6354, 0.6592, 0.6667, 0.6592, 0.6667, 0.69, 0.6667, 0.7209, 0.6354, 0.69, 0.6667, 0.69])
me_cube.materials.append(mat_hull)
me_cube.materials.append(mat_glow_alt)
me_cube.use_mirror_vertex_groups = False
me_cube.update()
me_cube_001 = bpy.data.meshes.new('Cube.001')
me_cube_001.from_pydata([(-3.057e-09, 0.8391, 0.3275), (-3.057e-09, 0.1725, 0.3391), (0.1549, 0.8384, 0.2893), (0.1549, 0.1719, 0.3009), (0.2743, 0.8366, 0.1835), (0.2743, 0.17, 0.1951), (0.3309, 0.834, 0.03436), (0.3309, 0.1674, 0.04599), (0.3117, 0.8312, -0.124), (0.3117, 0.1647, -0.1124), (0.221, 0.8289, -0.2553), (0.221, 0.1624, -0.2436), (0.07977, 0.8276, -0.3294), (0.07977, 0.1611, -0.3178), (-0.07977, 0.8276, -0.3294), (-0.07977, 0.1611, -0.3178), (-0.221, 0.8289, -0.2553), (-0.221, 0.1624, -0.2436), (-0.3117, 0.8312, -0.124), (-0.3117, 0.1647, -0.1124), (-0.3309, 0.834, 0.03436), (-0.3309, 0.1674, 0.04599), (-0.2743, 0.8366, 0.1835), (-0.2743, 0.17, 0.1951), (-0.1549, 0.8384, 0.2893), (-0.1549, 0.1719, 0.3009), (-0.1549, 0.1719, 0.3009), (-0.2743, 0.17, 0.1951), (-0.3309, 0.1674, 0.04599), (-0.3117, 0.1647, -0.1124), (-0.221, 0.1624, -0.2436), (-0.07977, 0.1611, -0.3178), (0.07977, 0.1611, -0.3178), (0.221, 0.1624, -0.2436), (0.3117, 0.1647, -0.1124), (0.3309, 0.1674, 0.04599), (0.2743, 0.17, 0.1951), (0.1549, 0.1719, 0.3009), (-3.057e-09, 0.1725, 0.3391), (0.0, 0.2946, 0.1774), (-3.045e-09, 0.251, 0.2743), (-0.1237, 0.2505, 0.2438), (-0.07807, 0.2943, 0.1582), (-0.219, 0.2491, 0.1593), (-0.1382, 0.2933, 0.1049), (-0.264, 0.2471, 0.0402), (-0.1668, 0.292, 0.0297), (-0.2486, 0.245, -0.08612), (-0.1571, 0.2906, -0.0501), (-0.1763, 0.2433, -0.1908), (-0.1114, 0.2895, -0.1163), (-0.0636, 0.2423, -0.2498), (-0.0402, 0.2888, -0.1536), (0.0636, 0.2423, -0.2498), (0.0402, 0.2888, -0.1536), (0.1763, 0.2433, -0.1908), (0.1114, 0.2895, -0.1163), (0.2486, 0.245, -0.08612), (0.1571, 0.2906, -0.0501), (0.264, 0.2471, 0.0402), (0.1668, 0.292, 0.0297), (0.219, 0.2491, 0.1593), (0.1382, 0.2933, 0.1049), (0.1237, 0.2505, 0.2438), (0.07807, 0.2943, 0.1582), (-0.01003, 0.2552, 0.2624), (-0.1092, 0.2548, 0.2379), (-0.07245, 0.29, 0.169), (-0.01003, 0.2903, 0.1844), (-0.127, 0.2546, 0.2286), (-0.2034, 0.2535, 0.1609), (-0.1383, 0.2891, 0.117), (-0.0902, 0.2899, 0.1596), (-0.2149, 0.2532, 0.1444), (-0.251, 0.2516, 0.04889), (-0.1725, 0.2878, 0.04041), (-0.1497, 0.2889, 0.1005), (-0.2535, 0.2512, 0.02898), (-0.2411, 0.2496, -0.07238), (-0.1671, 0.2864, -0.04325), (-0.1748, 0.2875, 0.02049), (-0.2341, 0.2492, -0.09117), (-0.176, 0.2478, -0.1752), (-0.1234, 0.2852, -0.1148), (-0.1599, 0.2861, -0.06199), (-0.161, 0.2476, -0.1885), (-0.07055, 0.2468, -0.2359), (-0.05157, 0.2845, -0.1579), (-0.1084, 0.285, -0.1281), (-0.05107, 0.2467, -0.2408), (0.05107, 0.2467, -0.2408), (0.03209, 0.2844, -0.1627), (-0.03209, 0.2844, -0.1627), (0.07055, 0.2468, -0.2359), (0.161, 0.2476, -0.1885), (0.1084, 0.285, -0.1281), (0.05157, 0.2845, -0.1579), (0.176, 0.2478, -0.1752), (0.2341, 0.2492, -0.09117), (0.1599, 0.2861, -0.06199), (0.1234, 0.2852, -0.1148), (0.2411, 0.2496, -0.07238), (0.2535, 0.2512, 0.02898), (0.1748, 0.2875, 0.02049), (0.1671, 0.2864, -0.04325), (0.251, 0.2516, 0.04889), (0.2149, 0.2532, 0.1444), (0.1497, 0.2889, 0.1005), (0.1725, 0.2878, 0.04041), (0.2034, 0.2535, 0.1609), (0.127, 0.2546, 0.2286), (0.0902, 0.2899, 0.1596), (0.1383, 0.2891, 0.117), (0.1092, 0.2548, 0.2379), (0.01003, 0.2552, 0.2624), (0.01003, 0.2903, 0.1844), (0.07245, 0.29, 0.169)], [], [(0, 1, 3, 2), (2, 3, 5, 4), (4, 5, 7, 6), (6, 7, 9, 8), (8, 9, 11, 10), (10, 11, 13, 12), (12, 13, 15, 14), (14, 15, 17, 16), (16, 17, 19, 18), (18, 19, 21, 20), (20, 21, 23, 22), (22, 23, 25, 24), (24, 25, 1, 0), (0, 2, 4, 6, 8, 10, 12, 14, 16, 18, 20, 22, 24), (40, 63, 37, 38), (64, 39, 42, 44, 46, 48, 50, 52, 54, 56, 58, 60, 62), (45, 43, 27, 28), (47, 45, 28, 29), (49, 47, 29, 30), (51, 49, 30, 31), (53, 51, 31, 32), (55, 53, 32, 33), (57, 55, 33, 34), (59, 57, 34, 35), (61, 59, 35, 36), (63, 61, 36, 37), (43, 41, 26, 27), (65, 66, 67, 68), (69, 70, 71, 72), (73, 74, 75, 76), (77, 78, 79, 80), (81, 82, 83, 84), (85, 86, 87, 88), (89, 90, 91, 92), (93, 94, 95, 96), (97, 98, 99, 100), (101, 102, 103, 104), (105, 106, 107, 108), (109, 110, 111, 112), (113, 114, 115, 116), (41, 40, 38, 26), (40, 41, 66, 65), (41, 42, 67, 66), (42, 39, 68, 67), (39, 40, 65, 68), (41, 43, 70, 69), (43, 44, 71, 70), (44, 42, 72, 71), (42, 41, 69, 72), (43, 45, 74, 73), (45, 46, 75, 74), (46, 44, 76, 75), (44, 43, 73, 76), (45, 47, 78, 77), (47, 48, 79, 78), (48, 46, 80, 79), (46, 45, 77, 80), (47, 49, 82, 81), (49, 50, 83, 82), (50, 48, 84, 83), (48, 47, 81, 84), (49, 51, 86, 85), (51, 52, 87, 86), (52, 50, 88, 87), (50, 49, 85, 88), (51, 53, 90, 89), (53, 54, 91, 90), (54, 52, 92, 91), (52, 51, 89, 92), (53, 55, 94, 93), (55, 56, 95, 94), (56, 54, 96, 95), (54, 53, 93, 96), (55, 57, 98, 97), (57, 58, 99, 98), (58, 56, 100, 99), (56, 55, 97, 100), (57, 59, 102, 101), (59, 60, 103, 102), (60, 58, 104, 103), (58, 57, 101, 104), (59, 61, 106, 105), (61, 62, 107, 106), (62, 60, 108, 107), (60, 59, 105, 108), (61, 63, 110, 109), (63, 64, 111, 110), (64, 62, 112, 111), (62, 61, 109, 112), (63, 40, 114, 113), (40, 39, 115, 114), (39, 64, 116, 115), (64, 63, 113, 116)])
me_cube_001.polygons.foreach_set('material_index', [0, 0, 0, 0, 0, 0, 0, 0, 0, 0, 0, 0, 0, 0, 0, 1, 0, 0, 0, 0, 0, 0, 0, 0, 0, 0, 0, 2, 2, 2, 2, 2, 2, 2, 2, 2, 2, 2, 2, 2, 0, 0, 0, 0, 0, 0, 0, 0, 0, 0, 0, 0, 0, 0, 0, 0, 0, 0, 0, 0, 0, 0, 0, 0, 0, 0, 0, 0, 0, 0, 0, 0, 0, 0, 0, 0, 0, 0, 0, 0, 0, 0, 0, 0, 0, 0, 0, 0, 0, 0, 0, 0, 0])
_uv = me_cube_001.uv_layers.new(name='UVMap')
_uv.uv.foreach_set('vector', [1.0, 0.5, 1.0, 1.0, 0.9231, 1.0, 0.9231, 0.5, 0.9231, 0.5, 0.9231, 1.0, 0.8462, 1.0, 0.8462, 0.5, 0.8462, 0.5, 0.8462, 1.0, 0.7692, 1.0, 0.7692, 0.5, 0.7692, 0.5, 0.7692, 1.0, 0.6923, 1.0, 0.6923, 0.5, 0.6923, 0.5, 0.6923, 1.0, 0.6154, 1.0, 0.6154, 0.5, 0.6154, 0.5, 0.6154, 1.0, 0.5385, 1.0, 0.5385, 0.5, 0.5385, 0.5, 0.5385, 1.0, 0.4615, 1.0, 0.4615, 0.5, 0.4615, 0.5, 0.4615, 1.0, 0.3846, 1.0, 0.3846, 0.5, 0.3846, 0.5, 0.3846, 1.0, 0.3077, 1.0, 0.3077, 0.5, 0.3077, 0.5, 0.3077, 1.0, 0.2308, 1.0, 0.2308, 0.5, 0.2308, 0.5, 0.2308, 1.0, 0.1538, 1.0, 0.1538, 0.5, 0.1538, 0.5, 0.1538, 1.0, 0.07692, 1.0, 0.07692, 0.5, 0.07692, 0.5, 0.07692, 1.0, 4.47e-08, 1.0, 4.47e-08, 0.5, 0.75, 0.49, 0.8615, 0.4625, 0.9475, 0.3863, 0.9883, 0.2789, 0.9744, 0.1649, 0.9091, 0.07036, 0.8074, 0.01697, 0.6926, 0.01697, 0.5909, 0.07036, 0.5256, 0.1649, 0.5117, 0.2789, 0.5525, 0.3863, 0.6385, 0.4625, 0.25, 0.4417, 0.3391, 0.4197, 0.3615, 0.4625, 0.25, 0.49, 0.3062, 0.3571, 0.25, 0.3709, 0.1938, 0.3571, 0.1505, 0.3187, 0.1299, 0.2646, 0.1369, 0.2071, 0.1698, 0.1595, 0.2211, 0.1326, 0.2789, 0.1326, 0.3302, 0.1595, 0.3631, 0.2071, 0.3701, 0.2646, 0.3495, 0.3187, 0.05988, 0.2731, 0.09233, 0.3588, 0.05248, 0.3863, 0.01175, 0.2789, 0.071, 0.1821, 0.05988, 0.2731, 0.01175, 0.2789, 0.0256, 0.1649, 0.1231, 0.1068, 0.071, 0.1821, 0.0256, 0.1649, 0.09085, 0.07036, 0.2042, 0.06422, 0.1231, 0.1068, 0.09085, 0.07036, 0.1926, 0.01697, 0.2958, 0.06422, 0.2042, 0.06422, 0.1926, 0.01697, 0.3074, 0.01697, 0.3769, 0.1068, 0.2958, 0.06422, 0.3074, 0.01697, 0.4091, 0.07036, 0.429, 0.1821, 0.3769, 0.1068, 0.4091, 0.07036, 0.4744, 0.1649, 0.4401, 0.2731, 0.429, 0.1821, 0.4744, 0.1649, 0.4883, 0.2789, 0.4077, 0.3588, 0.4401, 0.2731, 0.4883, 0.2789, 0.4475, 0.3863, 0.3391, 0.4197, 0.4077, 0.3588, 0.4475, 0.3863, 0.3615, 0.4625, 0.09233, 0.3588, 0.1609, 0.4197, 0.1385, 0.4625, 0.05248, 0.3863, 0.2428, 0.433, 0.1714, 0.4154, 0.1978, 0.365, 0.2428, 0.376, 0.1586, 0.4087, 0.1036, 0.3599, 0.1504, 0.3275, 0.1851, 0.3582, 0.0953, 0.348, 0.06928, 0.2793, 0.1258, 0.2724, 0.1422, 0.3156, 0.06748, 0.2649, 0.0764, 0.1919, 0.1297, 0.2121, 0.1241, 0.258, 0.08148, 0.1784, 0.1233, 0.1179, 0.1611, 0.1606, 0.1349, 0.1986, 0.1341, 0.1083, 0.1992, 0.07414, 0.2129, 0.1296, 0.172, 0.151, 0.2132, 0.07067, 0.2868, 0.07067, 0.2731, 0.1261, 0.2269, 0.1261, 0.3008, 0.07414, 0.3659, 0.1083, 0.328, 0.151, 0.2871, 0.1296, 0.3767, 0.1179, 0.4185, 0.1784, 0.3651, 0.1986, 0.3389, 0.1606, 0.4236, 0.1919, 0.4325, 0.2649, 0.3759, 0.258, 0.3703, 0.2121, 0.4307, 0.2793, 0.4047, 0.348, 0.3578, 0.3156, 0.3742, 0.2724, 0.3964, 0.3599, 0.3414, 0.4087, 0.3149, 0.3582, 0.3496, 0.3275, 0.3286, 0.4154, 0.2572, 0.433, 0.2572, 0.376, 0.3022, 0.365, 0.1609, 0.4197, 0.25, 0.4417, 0.25, 0.49, 0.1385, 0.4625, 0.25, 0.4417, 0.1609, 0.4197, 0.1714, 0.4154, 0.2428, 0.433, 0.1609, 0.4197, 0.1938, 0.3571, 0.1978, 0.365, 0.1714, 0.4154, 0.1938, 0.3571, 0.25, 0.3709, 0.2428, 0.376, 0.1978, 0.365, 0.25, 0.3709, 0.25, 0.4417, 0.2428, 0.433, 0.2428, 0.376, 0.1609, 0.4197, 0.09233, 0.3588, 0.1036, 0.3599, 0.1586, 0.4087, 0.09233, 0.3588, 0.1505, 0.3187, 0.1504, 0.3275, 0.1036, 0.3599, 0.1505, 0.3187, 0.1938, 0.3571, 0.1851, 0.3582, 0.1504, 0.3275, 0.1938, 0.3571, 0.1609, 0.4197, 0.1586, 0.4087, 0.1851, 0.3582, 0.09233, 0.3588, 0.05988, 0.2731, 0.06928, 0.2793, 0.0953, 0.348, 0.05988, 0.2731, 0.1299, 0.2646, 0.1258, 0.2724, 0.06928, 0.2793, 0.1299, 0.2646, 0.1505, 0.3187, 0.1422, 0.3156, 0.1258, 0.2724, 0.1505, 0.3187, 0.09233, 0.3588, 0.0953, 0.348, 0.1422, 0.3156, 0.05988, 0.2731, 0.071, 0.1821, 0.0764, 0.1919, 0.06748, 0.2649, 0.071, 0.1821, 0.1369, 0.2071, 0.1297, 0.2121, 0.0764, 0.1919, 0.1369, 0.2071, 0.1299, 0.2646, 0.1241, 0.258, 0.1297, 0.2121, 0.1299, 0.2646, 0.05988, 0.2731, 0.06748, 0.2649, 0.1241, 0.258, 0.071, 0.1821, 0.1231, 0.1068, 0.1233, 0.1179, 0.08148, 0.1784, 0.1231, 0.1068, 0.1698, 0.1595, 0.1611, 0.1606, 0.1233, 0.1179, 0.1698, 0.1595, 0.1369, 0.2071, 0.1349, 0.1986, 0.1611, 0.1606, 0.1369, 0.2071, 0.071, 0.1821, 0.08148, 0.1784, 0.1349, 0.1986, 0.1231, 0.1068, 0.2042, 0.06422, 0.1992, 0.07414, 0.1341, 0.1083, 0.2042, 0.06422, 0.2211, 0.1326, 0.2129, 0.1296, 0.1992, 0.07414, 0.2211, 0.1326, 0.1698, 0.1595, 0.172, 0.151, 0.2129, 0.1296, 0.1698, 0.1595, 0.1231, 0.1068, 0.1341, 0.1083, 0.172, 0.151, 0.2042, 0.06422, 0.2958, 0.06422, 0.2868, 0.07067, 0.2132, 0.07067, 0.2958, 0.06422, 0.2789, 0.1326, 0.2731, 0.1261, 0.2868, 0.07067, 0.2789, 0.1326, 0.2211, 0.1326, 0.2269, 0.1261, 0.2731, 0.1261, 0.2211, 0.1326, 0.2042, 0.06422, 0.2132, 0.07067, 0.2269, 0.1261, 0.2958, 0.06422, 0.3769, 0.1068, 0.3659, 0.1083, 0.3008, 0.07414, 0.3769, 0.1068, 0.3302, 0.1595, 0.328, 0.151, 0.3659, 0.1083, 0.3302, 0.1595, 0.2789, 0.1326, 0.2871, 0.1296, 0.328, 0.151, 0.2789, 0.1326, 0.2958, 0.06422, 0.3008, 0.07414, 0.2871, 0.1296, 0.3769, 0.1068, 0.429, 0.1821, 0.4185, 0.1784, 0.3767, 0.1179, 0.429, 0.1821, 0.3631, 0.2071, 0.3651, 0.1986, 0.4185, 0.1784, 0.3631, 0.2071, 0.3302, 0.1595, 0.3389, 0.1606, 0.3651, 0.1986, 0.3302, 0.1595, 0.3769, 0.1068, 0.3767, 0.1179, 0.3389, 0.1606, 0.429, 0.1821, 0.4401, 0.2731, 0.4325, 0.2649, 0.4236, 0.1919, 0.4401, 0.2731, 0.3701, 0.2646, 0.3759, 0.258, 0.4325, 0.2649, 0.3701, 0.2646, 0.3631, 0.2071, 0.3703, 0.2121, 0.3759, 0.258, 0.3631, 0.2071, 0.429, 0.1821, 0.4236, 0.1919, 0.3703, 0.2121, 0.4401, 0.2731, 0.4077, 0.3588, 0.4047, 0.348, 0.4307, 0.2793, 0.4077, 0.3588, 0.3495, 0.3187, 0.3578, 0.3156, 0.4047, 0.348, 0.3495, 0.3187, 0.3701, 0.2646, 0.3742, 0.2724, 0.3578, 0.3156, 0.3701, 0.2646, 0.4401, 0.2731, 0.4307, 0.2793, 0.3742, 0.2724, 0.4077, 0.3588, 0.3391, 0.4197, 0.3414, 0.4087, 0.3964, 0.3599, 0.3391, 0.4197, 0.3062, 0.3571, 0.3149, 0.3582, 0.3414, 0.4087, 0.3062, 0.3571, 0.3495, 0.3187, 0.3496, 0.3275, 0.3149, 0.3582, 0.3495, 0.3187, 0.4077, 0.3588, 0.3964, 0.3599, 0.3496, 0.3275, 0.3391, 0.4197, 0.25, 0.4417, 0.2572, 0.433, 0.3286, 0.4154, 0.25, 0.4417, 0.25, 0.3709, 0.2572, 0.376, 0.2572, 0.433, 0.25, 0.3709, 0.3062, 0.3571, 0.3022, 0.365, 0.2572, 0.376, 0.3062, 0.3571, 0.3391, 0.4197, 0.3286, 0.4154, 0.3022, 0.365])
me_cube_001.materials.append(mat_hull)
me_cube_001.materials.append(mat_glow)
me_cube_001.materials.append(mat_glow_alt)
me_cube_001.use_mirror_vertex_groups = False
me_cube_001.update()

# ---- objects
ob_cube = bpy.data.objects.new('Cube', me_cube)
ob_light = bpy.data.objects.new('Light', light_light)
ob_camera = bpy.data.objects.new('Camera', cam_camera)
ob_empty = bpy.data.objects.new('Empty', None)
ob_cube_001 = bpy.data.objects.new('Cube.001', me_cube_001)

# ---- transforms, parenting, visibility, modifiers, constraints
ob_cube.location = (0.0, 0.0, 0.0)
ob_cube.scale = (0.6, 0.6, 0.6)
ob_cube.lock_rotations_4d = False
ob_cube.empty_display_type = 'ARROWS'
ob_cube.lineart.crease_threshold = 0.0
_m = ob_cube.modifiers.new('Mirror', 'MIRROR')
_m.use_clip = True
_m = ob_cube.modifiers.new('Auto Smooth', 'NODES')
_m.node_group = ng_auto_smooth
_gi = [s.identifier for s in ng_auto_smooth.interface.items_tree if s.item_type == 'SOCKET' and s.in_out == 'INPUT']
_m[_gi[1]] = 3.142  # Angle
ob_light.location = (4.076, 1.005, 5.904)
ob_light.rotation_euler = (0.6503, 0.05522, 1.866)
ob_light.lock_rotations_4d = False
ob_light.empty_display_type = 'ARROWS'
ob_light.color = (0.0, 0.0, 0.0, 0.0)
ob_light.lineart.crease_threshold = 0.0
ob_camera.location = (7.359, -6.926, 4.958)
ob_camera.rotation_euler = (1.108, -0.0674, 0.8485)
ob_camera.lock_rotations_4d = False
ob_camera.empty_display_type = 'ARROWS'
ob_camera.color = (0.0, 0.0, 0.0, 0.0)
ob_camera.display_type = 'WIRE'
ob_camera.lineart.crease_threshold = 0.0
ob_empty.location = (0.905, -0.9814, 0.8859)
ob_empty.rotation_euler = (1.079, 0.0766, 1.098)
ob_empty.scale = (1.328, 1.328, 1.328)
ob_empty.empty_display_type = 'IMAGE'
ob_empty.empty_display_size = 5.0
ob_empty.empty_image_depth = 'BACK'
ob_empty.empty_image_side = 'FRONT'
ob_cube_001.location = (0.0, -3.2, -0.2)
ob_cube_001.scale = (0.6, 0.6, 0.6)
ob_cube_001.lock_rotations_4d = False
ob_cube_001.empty_display_type = 'ARROWS'
ob_cube_001.lineart.crease_threshold = 0.0

# ---- collection membership
col_collection.objects.link(ob_cube)
col_collection.objects.link(ob_light)
col_collection.objects.link(ob_camera)
col_collection.objects.link(ob_empty)
col_collection.objects.link(ob_cube_001)

# ---- scene / render settings (as saved in the file)
scene.camera = ob_camera
scene.frame_start = 1; scene.frame_end = 250; scene.frame_set(1)
scene.render.engine = 'BLENDER_EEVEE_NEXT'
scene.cycles.sampling_pattern = 'TABULATED_SOBOL'
bpy.context.view_layer.update()
